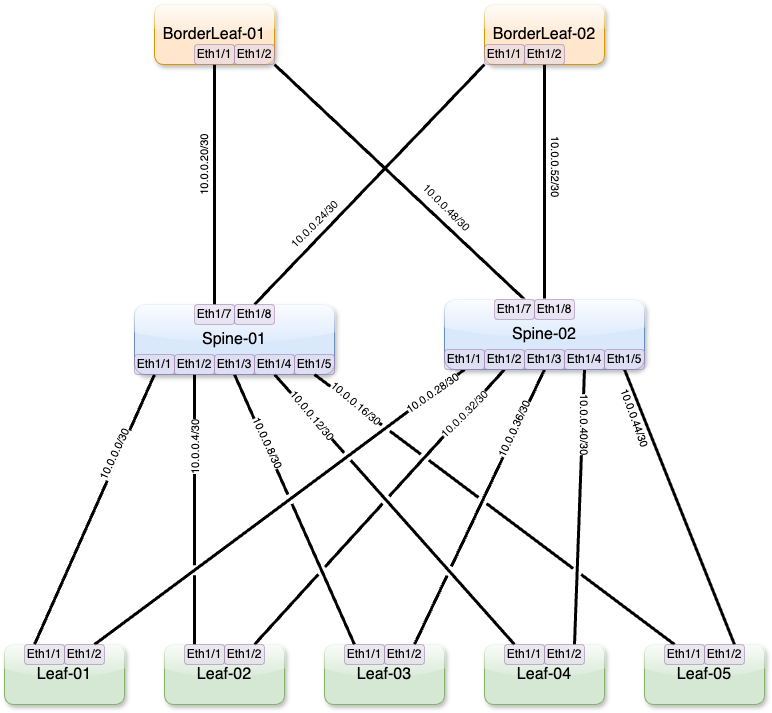

The diagram above was exported from draw.io. Its source (the exported page's mxGraphModel, read from the mxfile embedded in the PNG):
<mxGraphModel dx="399" dy="216" grid="1" gridSize="10" guides="1" tooltips="1" connect="1" arrows="1" fold="1" page="1" pageScale="1" pageWidth="1100" pageHeight="850" math="0" shadow="0">
  <root>
    <mxCell id="0" />
    <mxCell id="1" parent="0" />
    <mxCell id="c6-UJE2MOKDBhi5dQipB-2" value="&lt;span style=&quot;font-size: 16px;&quot;&gt;Spine-01&lt;/span&gt;" style="rounded=1;whiteSpace=wrap;html=1;fillColor=#dae8fc;strokeColor=#6c8ebf;shadow=1;glass=1;" parent="1" vertex="1">
      <mxGeometry x="300" y="380" width="200" height="70" as="geometry" />
    </mxCell>
    <mxCell id="c6-UJE2MOKDBhi5dQipB-4" value="&lt;span style=&quot;font-size: 16px;&quot;&gt;Leaf-01&lt;/span&gt;" style="rounded=1;whiteSpace=wrap;html=1;fillColor=#d5e8d4;strokeColor=#82b366;shadow=1;glass=1;" parent="1" vertex="1">
      <mxGeometry x="170" y="720" width="120" height="60" as="geometry" />
    </mxCell>
    <mxCell id="c6-UJE2MOKDBhi5dQipB-5" value="&lt;font style=&quot;font-size: 16px;&quot;&gt;Leaf-02&lt;/font&gt;" style="rounded=1;whiteSpace=wrap;html=1;fillColor=#d5e8d4;strokeColor=#82b366;shadow=1;glass=1;" parent="1" vertex="1">
      <mxGeometry x="330" y="720" width="120" height="60" as="geometry" />
    </mxCell>
    <mxCell id="c6-UJE2MOKDBhi5dQipB-6" value="&lt;span style=&quot;font-size: 16px;&quot;&gt;Leaf-03&lt;/span&gt;" style="rounded=1;whiteSpace=wrap;html=1;fillColor=#d5e8d4;strokeColor=#82b366;shadow=1;glass=1;" parent="1" vertex="1">
      <mxGeometry x="490" y="720" width="120" height="60" as="geometry" />
    </mxCell>
    <mxCell id="c6-UJE2MOKDBhi5dQipB-7" value="&lt;font style=&quot;font-size: 16px;&quot;&gt;Leaf-04&lt;/font&gt;" style="rounded=1;whiteSpace=wrap;html=1;fillColor=#d5e8d4;strokeColor=#82b366;shadow=1;glass=1;" parent="1" vertex="1">
      <mxGeometry x="650" y="720" width="120" height="60" as="geometry" />
    </mxCell>
    <mxCell id="c6-UJE2MOKDBhi5dQipB-16" value="&lt;span style=&quot;font-size: 16px;&quot;&gt;Leaf-05&lt;/span&gt;" style="rounded=1;whiteSpace=wrap;html=1;fillColor=#d5e8d4;strokeColor=#82b366;shadow=1;glass=1;" parent="1" vertex="1">
      <mxGeometry x="810" y="720" width="120" height="60" as="geometry" />
    </mxCell>
    <mxCell id="c6-UJE2MOKDBhi5dQipB-18" value="&lt;span style=&quot;font-size: 16px;&quot;&gt;BorderLeaf-01&lt;/span&gt;" style="rounded=1;whiteSpace=wrap;html=1;fillColor=#ffe6cc;strokeColor=#d79b00;shadow=1;glass=1;" parent="1" vertex="1">
      <mxGeometry x="320" y="80" width="120" height="60" as="geometry" />
    </mxCell>
    <mxCell id="c6-UJE2MOKDBhi5dQipB-19" value="&lt;span style=&quot;font-size: 16px;&quot;&gt;BorderLeaf-02&lt;/span&gt;" style="rounded=1;whiteSpace=wrap;html=1;fillColor=#ffe6cc;strokeColor=#d79b00;shadow=1;glass=1;" parent="1" vertex="1">
      <mxGeometry x="650" y="80" width="120" height="60" as="geometry" />
    </mxCell>
    <mxCell id="c6-UJE2MOKDBhi5dQipB-21" value="" style="endArrow=none;html=1;rounded=0;strokeWidth=3;exitX=0.75;exitY=0;exitDx=0;exitDy=0;jumpStyle=gap;entryX=0.5;entryY=1;entryDx=0;entryDy=0;" parent="1" source="c6-UJE2MOKDBhi5dQipB-4" target="c6-UJE2MOKDBhi5dQipB-51" edge="1">
      <mxGeometry width="50" height="50" relative="1" as="geometry">
        <mxPoint x="120" y="730" as="sourcePoint" />
        <mxPoint x="650" y="450" as="targetPoint" />
      </mxGeometry>
    </mxCell>
    <mxCell id="c6-UJE2MOKDBhi5dQipB-22" value="" style="endArrow=none;html=1;rounded=0;strokeWidth=3;exitX=0.25;exitY=0;exitDx=0;exitDy=0;jumpStyle=gap;entryX=0.5;entryY=1;entryDx=0;entryDy=0;" parent="1" source="c6-UJE2MOKDBhi5dQipB-5" target="c6-UJE2MOKDBhi5dQipB-35" edge="1">
      <mxGeometry width="50" height="50" relative="1" as="geometry">
        <mxPoint x="120" y="730" as="sourcePoint" />
        <mxPoint x="350" y="530" as="targetPoint" />
      </mxGeometry>
    </mxCell>
    <mxCell id="c6-UJE2MOKDBhi5dQipB-23" value="" style="endArrow=none;html=1;rounded=0;strokeWidth=3;exitX=0.25;exitY=0;exitDx=0;exitDy=0;jumpStyle=gap;entryX=0.5;entryY=1;entryDx=0;entryDy=0;" parent="1" source="c6-UJE2MOKDBhi5dQipB-6" target="c6-UJE2MOKDBhi5dQipB-36" edge="1">
      <mxGeometry width="50" height="50" relative="1" as="geometry">
        <mxPoint x="130" y="740" as="sourcePoint" />
        <mxPoint x="390" y="490" as="targetPoint" />
      </mxGeometry>
    </mxCell>
    <mxCell id="c6-UJE2MOKDBhi5dQipB-24" value="" style="endArrow=none;html=1;rounded=0;strokeWidth=3;exitX=0.25;exitY=0;exitDx=0;exitDy=0;jumpStyle=gap;entryX=0.5;entryY=1;entryDx=0;entryDy=0;" parent="1" source="c6-UJE2MOKDBhi5dQipB-7" target="c6-UJE2MOKDBhi5dQipB-37" edge="1">
      <mxGeometry width="50" height="50" relative="1" as="geometry">
        <mxPoint x="140" y="750" as="sourcePoint" />
        <mxPoint x="440" y="490" as="targetPoint" />
      </mxGeometry>
    </mxCell>
    <mxCell id="c6-UJE2MOKDBhi5dQipB-26" value="" style="endArrow=none;html=1;rounded=0;strokeWidth=3;entryX=0.5;entryY=1;entryDx=0;entryDy=0;exitX=0.75;exitY=0;exitDx=0;exitDy=0;jumpStyle=gap;" parent="1" source="c6-UJE2MOKDBhi5dQipB-5" target="c6-UJE2MOKDBhi5dQipB-48" edge="1">
      <mxGeometry width="50" height="50" relative="1" as="geometry">
        <mxPoint x="160" y="770" as="sourcePoint" />
        <mxPoint x="680" y="450" as="targetPoint" />
      </mxGeometry>
    </mxCell>
    <mxCell id="c6-UJE2MOKDBhi5dQipB-27" value="" style="endArrow=none;html=1;rounded=0;strokeWidth=3;exitX=0.75;exitY=0;exitDx=0;exitDy=0;jumpStyle=gap;entryX=0.5;entryY=1;entryDx=0;entryDy=0;" parent="1" source="c6-UJE2MOKDBhi5dQipB-6" target="c6-UJE2MOKDBhi5dQipB-49" edge="1">
      <mxGeometry width="50" height="50" relative="1" as="geometry">
        <mxPoint x="170" y="780" as="sourcePoint" />
        <mxPoint x="710" y="460" as="targetPoint" />
      </mxGeometry>
    </mxCell>
    <mxCell id="c6-UJE2MOKDBhi5dQipB-28" value="" style="endArrow=none;html=1;rounded=0;strokeWidth=3;entryX=0.5;entryY=1;entryDx=0;entryDy=0;exitX=0.75;exitY=0;exitDx=0;exitDy=0;jumpStyle=gap;" parent="1" source="c6-UJE2MOKDBhi5dQipB-7" target="c6-UJE2MOKDBhi5dQipB-52" edge="1">
      <mxGeometry width="50" height="50" relative="1" as="geometry">
        <mxPoint x="180" y="790" as="sourcePoint" />
        <mxPoint x="740" y="450" as="targetPoint" />
      </mxGeometry>
    </mxCell>
    <mxCell id="c6-UJE2MOKDBhi5dQipB-29" value="" style="endArrow=none;html=1;rounded=0;strokeWidth=3;entryX=0.5;entryY=1;entryDx=0;entryDy=0;exitX=0.75;exitY=0;exitDx=0;exitDy=0;jumpStyle=gap;" parent="1" source="c6-UJE2MOKDBhi5dQipB-16" target="c6-UJE2MOKDBhi5dQipB-50" edge="1">
      <mxGeometry width="50" height="50" relative="1" as="geometry">
        <mxPoint x="190" y="800" as="sourcePoint" />
        <mxPoint x="770" y="450" as="targetPoint" />
      </mxGeometry>
    </mxCell>
    <mxCell id="c6-UJE2MOKDBhi5dQipB-30" value="" style="endArrow=none;html=1;rounded=0;strokeWidth=3;entryX=0.5;entryY=1;entryDx=0;entryDy=0;exitX=0.5;exitY=0;exitDx=0;exitDy=0;" parent="1" source="c6-UJE2MOKDBhi5dQipB-43" target="c6-UJE2MOKDBhi5dQipB-18" edge="1">
      <mxGeometry width="50" height="50" relative="1" as="geometry">
        <mxPoint x="330" y="290" as="sourcePoint" />
        <mxPoint x="450" y="460" as="targetPoint" />
      </mxGeometry>
    </mxCell>
    <mxCell id="c6-UJE2MOKDBhi5dQipB-31" value="" style="endArrow=none;html=1;rounded=0;strokeWidth=3;entryX=0.5;entryY=1;entryDx=0;entryDy=0;exitX=0.5;exitY=0;exitDx=0;exitDy=0;" parent="1" target="c6-UJE2MOKDBhi5dQipB-19" edge="1">
      <mxGeometry width="50" height="50" relative="1" as="geometry">
        <mxPoint x="710" y="390" as="sourcePoint" />
        <mxPoint x="390" y="150" as="targetPoint" />
      </mxGeometry>
    </mxCell>
    <mxCell id="c6-UJE2MOKDBhi5dQipB-32" value="" style="endArrow=none;html=1;rounded=0;strokeWidth=3;entryX=0;entryY=1;entryDx=0;entryDy=0;exitX=0.5;exitY=0;exitDx=0;exitDy=0;" parent="1" source="c6-UJE2MOKDBhi5dQipB-44" target="c6-UJE2MOKDBhi5dQipB-19" edge="1">
      <mxGeometry width="50" height="50" relative="1" as="geometry">
        <mxPoint x="400" y="410" as="sourcePoint" />
        <mxPoint x="400" y="160" as="targetPoint" />
      </mxGeometry>
    </mxCell>
    <mxCell id="c6-UJE2MOKDBhi5dQipB-33" value="" style="endArrow=none;html=1;rounded=0;strokeWidth=3;entryX=1;entryY=1;entryDx=0;entryDy=0;exitX=0.5;exitY=0;exitDx=0;exitDy=0;" parent="1" target="c6-UJE2MOKDBhi5dQipB-18" edge="1">
      <mxGeometry width="50" height="50" relative="1" as="geometry">
        <mxPoint x="690" y="375" as="sourcePoint" />
        <mxPoint x="410" y="170" as="targetPoint" />
      </mxGeometry>
    </mxCell>
    <mxCell id="c6-UJE2MOKDBhi5dQipB-35" value="Eth1/2" style="rounded=1;whiteSpace=wrap;html=1;fillColor=#e1d5e7;strokeColor=#9673a6;opacity=50;" parent="1" vertex="1">
      <mxGeometry x="340" y="430" width="40" height="20" as="geometry" />
    </mxCell>
    <mxCell id="c6-UJE2MOKDBhi5dQipB-36" value="Eth1/3" style="rounded=1;whiteSpace=wrap;html=1;fillColor=#e1d5e7;strokeColor=#9673a6;opacity=50;" parent="1" vertex="1">
      <mxGeometry x="380" y="430" width="40" height="20" as="geometry" />
    </mxCell>
    <mxCell id="c6-UJE2MOKDBhi5dQipB-38" value="Eth1/5" style="rounded=1;whiteSpace=wrap;html=1;fillColor=#e1d5e7;strokeColor=#9673a6;opacity=50;" parent="1" vertex="1">
      <mxGeometry x="460" y="430" width="40" height="20" as="geometry" />
    </mxCell>
    <mxCell id="c6-UJE2MOKDBhi5dQipB-40" value="" style="endArrow=none;html=1;rounded=0;strokeWidth=3;exitX=0.25;exitY=0;exitDx=0;exitDy=0;jumpStyle=gap;entryX=0.5;entryY=1;entryDx=0;entryDy=0;" parent="1" source="c6-UJE2MOKDBhi5dQipB-4" target="c6-UJE2MOKDBhi5dQipB-34" edge="1">
      <mxGeometry width="50" height="50" relative="1" as="geometry">
        <mxPoint x="200" y="720" as="sourcePoint" />
        <mxPoint x="310" y="490" as="targetPoint" />
      </mxGeometry>
    </mxCell>
    <mxCell id="c6-UJE2MOKDBhi5dQipB-34" value="Eth1/1" style="rounded=1;whiteSpace=wrap;html=1;fillColor=#e1d5e7;strokeColor=#9673a6;opacity=50;" parent="1" vertex="1">
      <mxGeometry x="300" y="430" width="40" height="20" as="geometry" />
    </mxCell>
    <mxCell id="c6-UJE2MOKDBhi5dQipB-42" value="" style="endArrow=none;html=1;rounded=0;strokeWidth=3;exitX=0.25;exitY=0;exitDx=0;exitDy=0;jumpStyle=gap;entryX=0.5;entryY=1;entryDx=0;entryDy=0;" parent="1" source="c6-UJE2MOKDBhi5dQipB-16" target="c6-UJE2MOKDBhi5dQipB-38" edge="1">
      <mxGeometry width="50" height="50" relative="1" as="geometry">
        <mxPoint x="840" y="720" as="sourcePoint" />
        <mxPoint x="490" y="490" as="targetPoint" />
      </mxGeometry>
    </mxCell>
    <mxCell id="c6-UJE2MOKDBhi5dQipB-37" value="Eth1/4" style="rounded=1;whiteSpace=wrap;html=1;fillColor=#e1d5e7;strokeColor=#9673a6;opacity=50;" parent="1" vertex="1">
      <mxGeometry x="420" y="430" width="40" height="20" as="geometry" />
    </mxCell>
    <mxCell id="c6-UJE2MOKDBhi5dQipB-43" value="Eth1/7" style="rounded=1;whiteSpace=wrap;html=1;fillColor=#e1d5e7;strokeColor=#9673a6;opacity=50;" parent="1" vertex="1">
      <mxGeometry x="360" y="380" width="40" height="20" as="geometry" />
    </mxCell>
    <mxCell id="c6-UJE2MOKDBhi5dQipB-44" value="Eth1/8" style="rounded=1;whiteSpace=wrap;html=1;fillColor=#e1d5e7;strokeColor=#9673a6;opacity=50;" parent="1" vertex="1">
      <mxGeometry x="400" y="380" width="40" height="20" as="geometry" />
    </mxCell>
    <mxCell id="c6-UJE2MOKDBhi5dQipB-45" value="&lt;span style=&quot;font-size: 16px;&quot;&gt;Spine-02&lt;/span&gt;" style="rounded=1;whiteSpace=wrap;html=1;fillColor=#dae8fc;strokeColor=#6c8ebf;shadow=1;glass=1;" parent="1" vertex="1">
      <mxGeometry x="610" y="375" width="200" height="70" as="geometry" />
    </mxCell>
    <mxCell id="c6-UJE2MOKDBhi5dQipB-48" value="Eth1/2" style="rounded=1;whiteSpace=wrap;html=1;fillColor=#e1d5e7;strokeColor=#9673a6;opacity=50;" parent="1" vertex="1">
      <mxGeometry x="650" y="425" width="40" height="20" as="geometry" />
    </mxCell>
    <mxCell id="c6-UJE2MOKDBhi5dQipB-49" value="Eth1/3" style="rounded=1;whiteSpace=wrap;html=1;fillColor=#e1d5e7;strokeColor=#9673a6;opacity=50;" parent="1" vertex="1">
      <mxGeometry x="690" y="425" width="40" height="20" as="geometry" />
    </mxCell>
    <mxCell id="c6-UJE2MOKDBhi5dQipB-50" value="Eth1/5" style="rounded=1;whiteSpace=wrap;html=1;fillColor=#e1d5e7;strokeColor=#9673a6;opacity=50;" parent="1" vertex="1">
      <mxGeometry x="770" y="425" width="40" height="20" as="geometry" />
    </mxCell>
    <mxCell id="c6-UJE2MOKDBhi5dQipB-51" value="Eth1/1" style="rounded=1;whiteSpace=wrap;html=1;fillColor=#e1d5e7;strokeColor=#9673a6;opacity=50;" parent="1" vertex="1">
      <mxGeometry x="610" y="425" width="40" height="20" as="geometry" />
    </mxCell>
    <mxCell id="c6-UJE2MOKDBhi5dQipB-52" value="Eth1/4" style="rounded=1;whiteSpace=wrap;html=1;fillColor=#e1d5e7;strokeColor=#9673a6;opacity=50;" parent="1" vertex="1">
      <mxGeometry x="730" y="425" width="40" height="20" as="geometry" />
    </mxCell>
    <mxCell id="c6-UJE2MOKDBhi5dQipB-55" value="Eth1/2" style="rounded=1;whiteSpace=wrap;html=1;fillColor=#e1d5e7;strokeColor=#9673a6;opacity=50;" parent="1" vertex="1">
      <mxGeometry x="400" y="120" width="40" height="20" as="geometry" />
    </mxCell>
    <mxCell id="c6-UJE2MOKDBhi5dQipB-56" value="Eth1/1" style="rounded=1;whiteSpace=wrap;html=1;fillColor=#e1d5e7;strokeColor=#9673a6;opacity=50;" parent="1" vertex="1">
      <mxGeometry x="360" y="120" width="40" height="20" as="geometry" />
    </mxCell>
    <mxCell id="c6-UJE2MOKDBhi5dQipB-57" value="Eth1/2" style="rounded=1;whiteSpace=wrap;html=1;fillColor=#e1d5e7;strokeColor=#9673a6;opacity=50;" parent="1" vertex="1">
      <mxGeometry x="690" y="120" width="40" height="20" as="geometry" />
    </mxCell>
    <mxCell id="c6-UJE2MOKDBhi5dQipB-58" value="Eth1/1" style="rounded=1;whiteSpace=wrap;html=1;fillColor=#e1d5e7;strokeColor=#9673a6;opacity=50;" parent="1" vertex="1">
      <mxGeometry x="650" y="120" width="40" height="20" as="geometry" />
    </mxCell>
    <mxCell id="c6-UJE2MOKDBhi5dQipB-63" value="Eth1/2" style="rounded=1;whiteSpace=wrap;html=1;fillColor=#e1d5e7;strokeColor=#9673a6;opacity=50;" parent="1" vertex="1">
      <mxGeometry x="230" y="720" width="40" height="20" as="geometry" />
    </mxCell>
    <mxCell id="c6-UJE2MOKDBhi5dQipB-64" value="Eth1/1" style="rounded=1;whiteSpace=wrap;html=1;fillColor=#e1d5e7;strokeColor=#9673a6;opacity=50;" parent="1" vertex="1">
      <mxGeometry x="190" y="720" width="40" height="20" as="geometry" />
    </mxCell>
    <mxCell id="c6-UJE2MOKDBhi5dQipB-65" value="Eth1/2" style="rounded=1;whiteSpace=wrap;html=1;fillColor=#e1d5e7;strokeColor=#9673a6;opacity=50;" parent="1" vertex="1">
      <mxGeometry x="390" y="720" width="40" height="20" as="geometry" />
    </mxCell>
    <mxCell id="c6-UJE2MOKDBhi5dQipB-66" value="Eth1/1" style="rounded=1;whiteSpace=wrap;html=1;fillColor=#e1d5e7;strokeColor=#9673a6;opacity=50;" parent="1" vertex="1">
      <mxGeometry x="350" y="720" width="40" height="20" as="geometry" />
    </mxCell>
    <mxCell id="c6-UJE2MOKDBhi5dQipB-67" value="Eth1/2" style="rounded=1;whiteSpace=wrap;html=1;fillColor=#e1d5e7;strokeColor=#9673a6;opacity=50;" parent="1" vertex="1">
      <mxGeometry x="550" y="720" width="40" height="20" as="geometry" />
    </mxCell>
    <mxCell id="c6-UJE2MOKDBhi5dQipB-68" value="Eth1/1" style="rounded=1;whiteSpace=wrap;html=1;fillColor=#e1d5e7;strokeColor=#9673a6;opacity=50;" parent="1" vertex="1">
      <mxGeometry x="510" y="720" width="40" height="20" as="geometry" />
    </mxCell>
    <mxCell id="c6-UJE2MOKDBhi5dQipB-69" value="Eth1/2" style="rounded=1;whiteSpace=wrap;html=1;fillColor=#e1d5e7;strokeColor=#9673a6;opacity=50;" parent="1" vertex="1">
      <mxGeometry x="710" y="720" width="40" height="20" as="geometry" />
    </mxCell>
    <mxCell id="c6-UJE2MOKDBhi5dQipB-70" value="Eth1/1" style="rounded=1;whiteSpace=wrap;html=1;fillColor=#e1d5e7;strokeColor=#9673a6;opacity=50;" parent="1" vertex="1">
      <mxGeometry x="670" y="720" width="40" height="20" as="geometry" />
    </mxCell>
    <mxCell id="c6-UJE2MOKDBhi5dQipB-71" value="Eth1/2" style="rounded=1;whiteSpace=wrap;html=1;fillColor=#e1d5e7;strokeColor=#9673a6;opacity=50;" parent="1" vertex="1">
      <mxGeometry x="870" y="720" width="40" height="20" as="geometry" />
    </mxCell>
    <mxCell id="c6-UJE2MOKDBhi5dQipB-72" value="Eth1/1" style="rounded=1;whiteSpace=wrap;html=1;fillColor=#e1d5e7;strokeColor=#9673a6;opacity=50;" parent="1" vertex="1">
      <mxGeometry x="830" y="720" width="40" height="20" as="geometry" />
    </mxCell>
    <mxCell id="k-hSgTHPg2g05G-hyX1V-1" value="Eth1/7" style="rounded=1;whiteSpace=wrap;html=1;fillColor=#e1d5e7;strokeColor=#9673a6;opacity=50;" parent="1" vertex="1">
      <mxGeometry x="660" y="375" width="40" height="20" as="geometry" />
    </mxCell>
    <mxCell id="k-hSgTHPg2g05G-hyX1V-2" value="Eth1/8" style="rounded=1;whiteSpace=wrap;html=1;fillColor=#e1d5e7;strokeColor=#9673a6;opacity=50;" parent="1" vertex="1">
      <mxGeometry x="700" y="375" width="40" height="20" as="geometry" />
    </mxCell>
    <mxCell id="8PWOzHxiL2Lf3r56c-7X-1" value="10.0.0.20/30" style="edgeLabel;html=1;align=center;verticalAlign=middle;resizable=0;points=[];rotation=-90;" vertex="1" connectable="0" parent="1">
      <mxGeometry x="369.99689324642105" y="240.701775338448" as="geometry" />
    </mxCell>
    <mxCell id="8PWOzHxiL2Lf3r56c-7X-2" value="10.0.0.24/30" style="edgeLabel;html=1;align=center;verticalAlign=middle;resizable=0;points=[];rotation=-45;" vertex="1" connectable="0" parent="1">
      <mxGeometry x="479.9993591343367" y="300.00433922443625" as="geometry" />
    </mxCell>
    <mxCell id="8PWOzHxiL2Lf3r56c-7X-3" value="10.0.0.48/30" style="edgeLabel;html=1;align=center;verticalAlign=middle;resizable=0;points=[];rotation=45;" vertex="1" connectable="0" parent="1">
      <mxGeometry x="629.9992429091334" y="290.00329029555115" as="geometry">
        <mxPoint x="-17.67766952966369" y="7.7781745930520225" as="offset" />
      </mxGeometry>
    </mxCell>
    <mxCell id="8PWOzHxiL2Lf3r56c-7X-4" value="10.0.0.52/30" style="edgeLabel;html=1;align=center;verticalAlign=middle;resizable=0;points=[];rotation=90;" vertex="1" connectable="0" parent="1">
      <mxGeometry x="700.4123902647086" y="259.3981352253529" as="geometry">
        <mxPoint x="-17" y="-20" as="offset" />
      </mxGeometry>
    </mxCell>
    <mxCell id="8PWOzHxiL2Lf3r56c-7X-5" value="10.0.0.0/30" style="edgeLabel;html=1;align=center;verticalAlign=middle;resizable=0;points=[];rotation=-65;" vertex="1" connectable="0" parent="1">
      <mxGeometry x="280.0029279501276" y="530.0023924544241" as="geometry" />
    </mxCell>
    <mxCell id="8PWOzHxiL2Lf3r56c-7X-6" value="10.0.0.4/30" style="edgeLabel;html=1;align=center;verticalAlign=middle;resizable=0;points=[];rotation=-90;" vertex="1" connectable="0" parent="1">
      <mxGeometry x="400.00171508671815" y="499.99695731199745" as="geometry">
        <mxPoint x="-23.000000000000004" y="-39" as="offset" />
      </mxGeometry>
    </mxCell>
    <mxCell id="8PWOzHxiL2Lf3r56c-7X-7" value="10.0.0.8/30" style="edgeLabel;html=1;align=center;verticalAlign=middle;resizable=0;points=[];rotation=65;" vertex="1" connectable="0" parent="1">
      <mxGeometry x="440.0017084448481" y="540.0029268821627" as="geometry">
        <mxPoint x="-22.686533479473212" y="-2.7057713659400546" as="offset" />
      </mxGeometry>
    </mxCell>
    <mxCell id="8PWOzHxiL2Lf3r56c-7X-8" value="10.0.0.12/30" style="edgeLabel;html=1;align=center;verticalAlign=middle;resizable=0;points=[];rotation=50;" vertex="1" connectable="0" parent="1">
      <mxGeometry x="459.9968811849911" y="469.99856500886665" as="geometry">
        <mxPoint x="27.587668542099586" y="-0.4665238912054077" as="offset" />
      </mxGeometry>
    </mxCell>
    <mxCell id="8PWOzHxiL2Lf3r56c-7X-9" value="10.0.0.28/30" style="edgeLabel;html=1;align=center;verticalAlign=middle;resizable=0;points=[];rotation=-35;" vertex="1" connectable="0" parent="1">
      <mxGeometry x="590.0031739179881" y="480.47845131573183" as="geometry">
        <mxPoint x="13.294228634059948" y="-5.0262794416288274" as="offset" />
      </mxGeometry>
    </mxCell>
    <mxCell id="8PWOzHxiL2Lf3r56c-7X-10" value="10.0.0.32/30" style="edgeLabel;html=1;align=center;verticalAlign=middle;resizable=0;points=[];rotation=-45;" vertex="1" connectable="0" parent="1">
      <mxGeometry x="629.9981081957229" y="489.99978990869886" as="geometry" />
    </mxCell>
    <mxCell id="8PWOzHxiL2Lf3r56c-7X-11" value="10.0.0.36/30" style="edgeLabel;html=1;align=center;verticalAlign=middle;resizable=0;points=[];rotation=-65;" vertex="1" connectable="0" parent="1">
      <mxGeometry x="669.9959348781874" y="520.003386761209" as="geometry">
        <mxPoint x="17.624355652982143" y="2.526279441628823" as="offset" />
      </mxGeometry>
    </mxCell>
    <mxCell id="8PWOzHxiL2Lf3r56c-7X-12" value="10.0.0.40/30" style="edgeLabel;html=1;align=center;verticalAlign=middle;resizable=0;points=[];rotation=90;" vertex="1" connectable="0" parent="1">
      <mxGeometry x="750.0014435144539" y="499.99909596821453" as="geometry" />
    </mxCell>
    <mxCell id="8PWOzHxiL2Lf3r56c-7X-13" value="10.0.0.44/30" style="edgeLabel;html=1;align=center;verticalAlign=middle;resizable=0;points=[];rotation=70;" vertex="1" connectable="0" parent="1">
      <mxGeometry x="799.9962591688464" y="493.2623179073915" as="geometry" />
    </mxCell>
    <mxCell id="8PWOzHxiL2Lf3r56c-7X-14" value="10.0.0.16/30" style="edgeLabel;html=1;align=center;verticalAlign=middle;resizable=0;points=[];rotation=40;labelBackgroundColor=default;" vertex="1" connectable="0" parent="1">
      <mxGeometry x="530.0008860865075" y="493.2598314409866" as="geometry">
        <mxPoint x="-15.733386222815374" y="-6.14759978518847" as="offset" />
      </mxGeometry>
    </mxCell>
  </root>
</mxGraphModel>